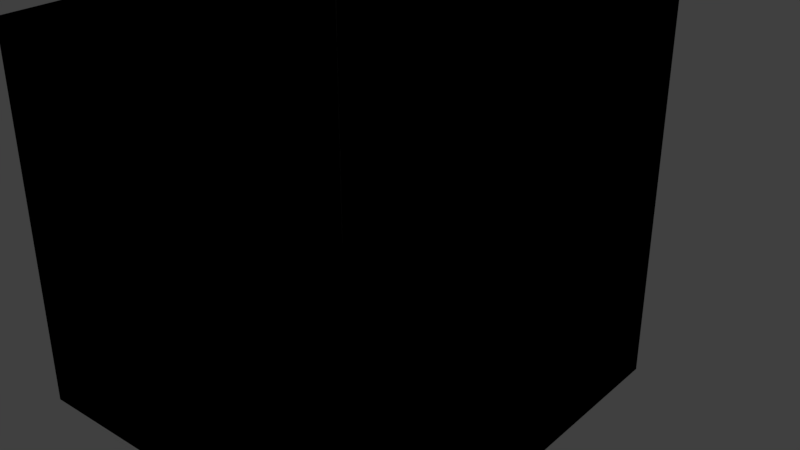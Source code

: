 # Source: room.blend  (saved by Blender 2.79.0; exported with 4.5.12 LTS)
import bpy
from mathutils import Matrix  # noqa: F401  (used for matrix-valued properties, if any)

bpy.ops.wm.read_factory_settings(use_empty=True)
scene = bpy.context.scene
scene.name = 'Scene'

# ---- collections
col_collection_1 = bpy.data.collections.new('Collection 1'); scene.collection.children.link(col_collection_1)
col_collection_2 = bpy.data.collections.new('Collection 2'); scene.collection.children.link(col_collection_2)

# ---- materials (node trees are filled in below, after node groups)
mat_ground = bpy.data.materials.new('Ground')
mat_ground.alpha_threshold = 0.0
mat_ground.use_transparent_shadow = False
mat_ground.roughness = 0.5
mat_wall_1 = bpy.data.materials.new('Wall_1')
mat_wall_1.alpha_threshold = 0.0
mat_wall_1.use_transparent_shadow = False
mat_wall_1.roughness = 0.5
mat_wall_2 = bpy.data.materials.new('Wall_2')
mat_wall_2.alpha_threshold = 0.0
mat_wall_2.use_transparent_shadow = False
mat_wall_2.roughness = 0.5

# ---- material node trees
mat_ground.use_nodes = True; mat_ground.node_tree.nodes.clear()
_N = mat_ground.node_tree.nodes; _L = mat_ground.node_tree.links
n0 = _N.new('NodeUndefined'); n0.name = 'Output'; n0.location = (300, 300)
n0.inputs[1].default_value = 1.0
n1 = _N.new('NodeUndefined'); n1.name = 'Material'; n1.location = (10, 300)
n1.inputs[0].default_value = (0.8, 0.8, 0.8, 1.0)
n1.inputs[1].default_value = (1.0, 1.0, 1.0, 1.0)
n1.inputs[2].default_value = 0.8
n1.inputs[3].default_value = (0.0, 0.0, 0.0)
_L.new(n1.outputs[0], n0.inputs[0])
mat_wall_1.use_nodes = True; mat_wall_1.node_tree.nodes.clear()
_N = mat_wall_1.node_tree.nodes; _L = mat_wall_1.node_tree.links
n0 = _N.new('NodeUndefined'); n0.name = 'Output'; n0.location = (300, 300)
n0.inputs[1].default_value = 1.0
n1 = _N.new('NodeUndefined'); n1.name = 'Material'; n1.location = (10, 300)
n1.inputs[0].default_value = (0.0, 0.0, 0.0, 1.0)
n1.inputs[1].default_value = (0.0, 0.0, 0.0, 1.0)
n1.inputs[2].default_value = 0.0
n1.inputs[3].default_value = (0.0, 0.0, 0.0)
_L.new(n1.outputs[0], n0.inputs[0])
mat_wall_2.use_nodes = True; mat_wall_2.node_tree.nodes.clear()
_N = mat_wall_2.node_tree.nodes; _L = mat_wall_2.node_tree.links
n0 = _N.new('NodeUndefined'); n0.name = 'Output'; n0.location = (300, 300)
n0.inputs[1].default_value = 1.0
n1 = _N.new('NodeUndefined'); n1.name = 'Material'; n1.location = (10, 300)
n1.inputs[0].default_value = (0.0, 0.0, 0.0, 1.0)
n1.inputs[1].default_value = (0.0, 0.0, 0.0, 1.0)
n1.inputs[2].default_value = 0.0
n1.inputs[3].default_value = (0.0, 0.0, 0.0)
_L.new(n1.outputs[0], n0.inputs[0])

# ---- world
world_world = bpy.data.worlds.new('World'); scene.world = world_world
world_world.color = (0.05088, 0.05088, 0.05088)
world_world.use_sun_shadow = False
world_world.sun_shadow_jitter_overblur = 0.0
world_world.cycles.sampling_method = 'MANUAL'

# ---- meshes
me_cube_001 = bpy.data.meshes.new('Cube.001')
me_cube_001.from_pydata([(-1.0, -1.0, -1.0), (-1.0, -1.0, 1.0), (-1.0, 1.0, -1.0), (-1.0, 1.0, 1.0), (1.0, -1.0, -1.0), (1.0, -1.0, 1.0), (1.0, 1.0, -1.0), (1.0, 1.0, 1.0)], [], [(0, 1, 3, 2), (2, 3, 7, 6), (6, 7, 5, 4), (4, 5, 1, 0), (2, 6, 4, 0), (7, 3, 1, 5)])
_uv = me_cube_001.uv_layers.new(name='UVMap')
_uv.uv.foreach_set('vector', [0.7499, 0.2127, 0.75, 0.2501, 0.5, 0.2501, 0.5, 0.2127, 0.5, 0.2127, 0.5, 0.2501, 0.2501, 0.2501, 0.25, 0.2127, 0.25, 0.2127, 0.2501, 0.2501, 9.998e-05, 0.2501, 9.998e-05, 0.2127, 0.9999, 0.2127, 0.9999, 0.2501, 0.75, 0.2501, 0.7499, 0.2127, 0.2501, 0.5002, 9.998e-05, 0.5002, 9.998e-05, 0.2503, 0.2501, 0.2503, 0.5002, 0.5002, 0.2502, 0.5002, 0.2502, 0.2503, 0.5002, 0.2503])
me_cube_001.materials.append(mat_ground)
me_cube_001.use_remesh_preserve_volume = False
me_cube_001.use_remesh_preserve_attributes = False
me_cube_001.use_mirror_vertex_groups = False
me_cube_001.update()
me_cube_003 = bpy.data.meshes.new('Cube.003')
me_cube_003.from_pydata([(-1.0, -1.0, -1.0), (-1.0, -1.0, 1.0), (-1.0, 1.0, -1.0), (-1.0, 1.0, 1.0), (1.0, -1.0, -1.0), (1.0, -1.0, 1.0), (1.0, 1.0, -1.0), (1.0, 1.0, 1.0)], [], [(0, 1, 3, 2), (2, 3, 7, 6), (6, 7, 5, 4), (4, 5, 1, 0), (2, 6, 4, 0), (7, 3, 1, 5)])
_uv = me_cube_003.uv_layers.new(name='UVMap')
_uv.uv.foreach_set('vector', [0.75, 0.2501, 0.7499, 0.2184, 0.9999, 0.2184, 0.9999, 0.25, 0.0001, 0.2501, 9.998e-05, 0.2184, 0.2501, 0.2184, 0.2501, 0.2501, 0.2501, 0.2501, 0.2501, 0.2184, 0.5, 0.2184, 0.5, 0.2501, 0.5, 0.2501, 0.5, 0.2184, 0.7499, 0.2184, 0.75, 0.2501, 0.25, 0.5002, 9.998e-05, 0.5002, 9.998e-05, 0.2502, 0.25, 0.2502, 0.5002, 0.5002, 0.2502, 0.5002, 0.2502, 0.2503, 0.5002, 0.2502])
me_cube_003.materials.append(mat_wall_1)
me_cube_003.use_remesh_preserve_volume = False
me_cube_003.use_remesh_preserve_attributes = False
me_cube_003.use_mirror_vertex_groups = False
me_cube_003.update()
me_cube_000 = bpy.data.meshes.new('Cube.000')
me_cube_000.from_pydata([(-1.0, -1.0, -1.0), (-1.0, -1.0, 1.0), (-1.0, 1.0, -1.0), (-1.0, 1.0, 1.0), (1.0, -1.0, -1.0), (1.0, -1.0, 1.0), (1.0, 1.0, -1.0), (1.0, 1.0, 1.0)], [], [(0, 1, 3, 2), (2, 3, 7, 6), (6, 7, 5, 4), (4, 5, 1, 0), (2, 6, 4, 0), (7, 3, 1, 5)])
_uv = me_cube_000.uv_layers.new(name='UVMap')
_uv.uv.foreach_set('vector', [0.75, 0.2501, 0.7499, 0.2184, 0.9999, 0.2184, 0.9999, 0.25, 0.0001, 0.2501, 9.998e-05, 0.2184, 0.2501, 0.2184, 0.2501, 0.2501, 0.2501, 0.2501, 0.2501, 0.2184, 0.5, 0.2184, 0.5, 0.2501, 0.5, 0.2501, 0.5, 0.2184, 0.7499, 0.2184, 0.75, 0.2501, 0.25, 0.5002, 9.998e-05, 0.5002, 9.998e-05, 0.2502, 0.25, 0.2502, 0.5002, 0.5002, 0.2502, 0.5002, 0.2502, 0.2503, 0.5002, 0.2502])
me_cube_000.materials.append(mat_wall_2)
me_cube_000.use_remesh_preserve_volume = False
me_cube_000.use_remesh_preserve_attributes = False
me_cube_000.use_mirror_vertex_groups = False
me_cube_000.update()

# ---- objects
ob_cube = bpy.data.objects.new('Cube', me_cube_001)
ob_cube_002 = bpy.data.objects.new('Cube.002', me_cube_003)
ob_cube_001 = bpy.data.objects.new('Cube.001', me_cube_000)

# ---- transforms, parenting, visibility, modifiers, constraints
ob_cube.location = (0.0, 0.0, 0.0)
ob_cube.scale = (2.5, 2.5, 0.15)
ob_cube.hide_viewport = True
ob_cube.lineart.crease_threshold = 0.0
ob_cube_002.location = (0.0, 2.65, 2.35)
ob_cube_002.rotation_euler = (1.571, 1.571, 0.0)
ob_cube_002.scale = (2.5, 2.5, 0.15)
ob_cube_002.lineart.crease_threshold = 0.0
ob_cube_001.location = (-2.65, 0.0, 2.35)
ob_cube_001.rotation_euler = (0.0, 1.571, 0.0)
ob_cube_001.scale = (2.5, 2.5, 0.15)
ob_cube_001.hide_viewport = True
ob_cube_001.lineart.crease_threshold = 0.0

# ---- collection membership
col_collection_1.objects.link(ob_cube)
col_collection_1.objects.link(ob_cube_002)
col_collection_2.objects.link(ob_cube_001)

# ---- scene / render settings (as saved in the file)
scene.frame_start = 1; scene.frame_end = 250; scene.frame_set(2)
scene.render.engine = 'BLENDER_EEVEE_NEXT'
scene.render.resolution_percentage = 50
scene.render.dither_intensity = 0.0
scene.cycles.use_denoising = False
scene.cycles.samples = 128
scene.cycles.sampling_pattern = 'TABULATED_SOBOL'
scene.cycles.use_adaptive_sampling = False
scene.cycles.use_light_tree = False
scene.cycles.blur_glossy = 0.0
scene.cycles.sample_clamp_indirect = 0.0
scene.view_settings.view_transform = 'Standard'
bpy.context.view_layer.update()

# ---- added for rendering (the .blend has no active camera and no usable light): camera, sun
cam_auto = bpy.data.cameras.new('AutoCamera')
cam_auto.lens = 50.0
cam_auto.sensor_width = 36.0
cam_auto.clip_end = 1000.0
ob_auto_camera = bpy.data.objects.new('AutoCamera', cam_auto)
scene.collection.objects.link(ob_auto_camera)
ob_auto_camera.location = (7.94091, -8.6291, 8.27773)
ob_auto_camera.rotation_euler = (1.09748, -7.21219e-08, 0.694738)
scene.camera = ob_auto_camera
light_auto_sun = bpy.data.lights.new('AutoSun', 'SUN')
light_auto_sun.energy = 3.0
light_auto_sun.angle = 0.0523599
ob_auto_sun = bpy.data.objects.new('AutoSun', light_auto_sun)
scene.collection.objects.link(ob_auto_sun)
ob_auto_sun.rotation_euler = (0.872665, 0.174533, 0.523599)
bpy.context.view_layer.update()
